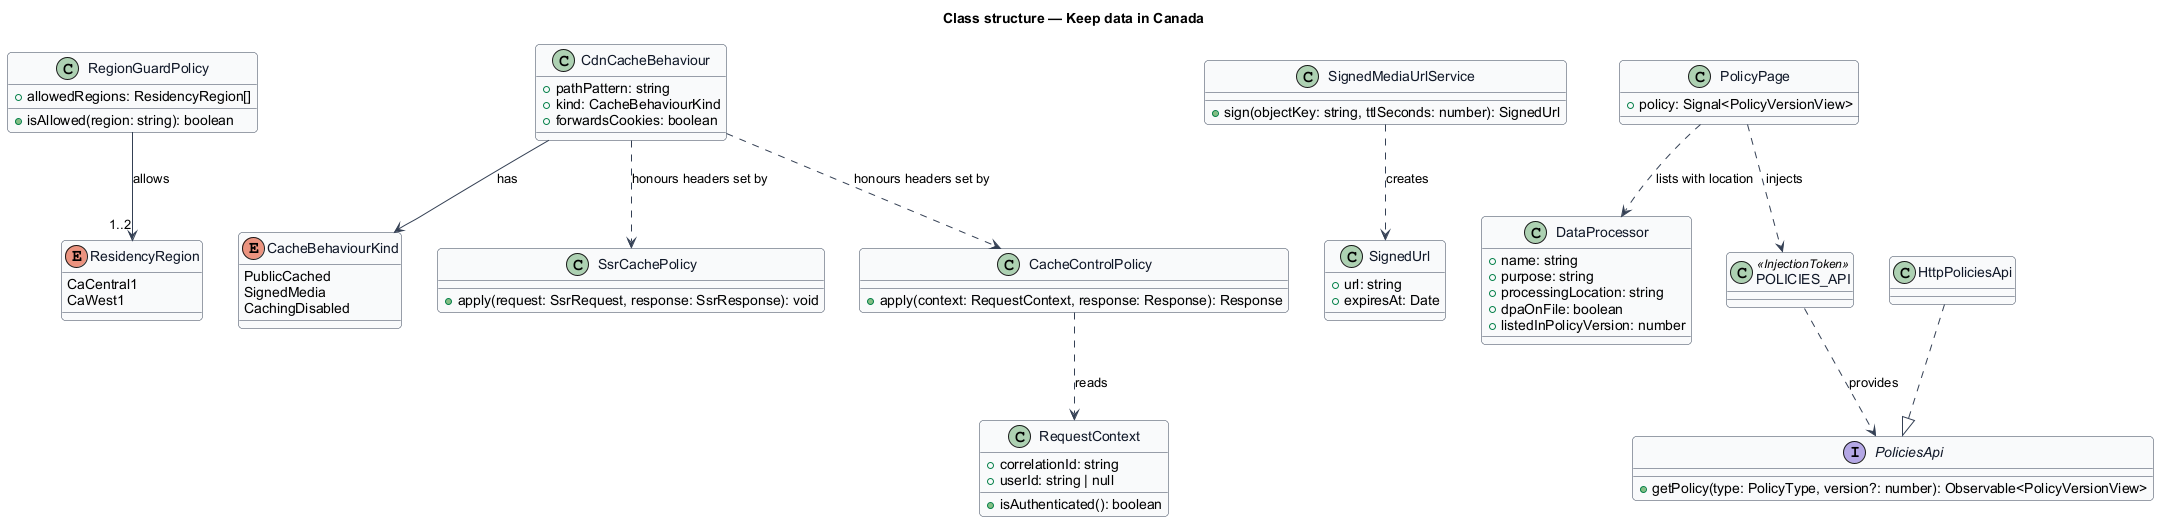

The diagram above was rendered by PlantUML. Its source (embedded in the PNG):
@startuml
' --- shared skin header ---
skinparam backgroundColor #FFFFFF
skinparam shadowing false
skinparam roundcorner 8
skinparam defaultFontName Arial
skinparam ArrowColor #344054
skinparam class {
  BorderColor #344054
  FontColor #101828
  BackgroundColor #F9FAFB
}
' --------------------------
title Class structure — Keep data in Canada

enum ResidencyRegion {
  CaCentral1
  CaWest1
}
enum CacheBehaviourKind {
  PublicCached
  SignedMedia
  CachingDisabled
}
class RegionGuardPolicy {
  +allowedRegions: ResidencyRegion[]
  +isAllowed(region: string): boolean
}
class CdnCacheBehaviour {
  +pathPattern: string
  +kind: CacheBehaviourKind
  +forwardsCookies: boolean
}
class SsrCachePolicy {
  +apply(request: SsrRequest, response: SsrResponse): void
}
class CacheControlPolicy {
  +apply(context: RequestContext, response: Response): Response
}
class RequestContext {
  +correlationId: string
  +userId: string | null
  +isAuthenticated(): boolean
}
class SignedMediaUrlService {
  +sign(objectKey: string, ttlSeconds: number): SignedUrl
}
class SignedUrl {
  +url: string
  +expiresAt: Date
}
class DataProcessor {
  +name: string
  +purpose: string
  +processingLocation: string
  +dpaOnFile: boolean
  +listedInPolicyVersion: number
}
class PolicyPage {
  +policy: Signal<PolicyVersionView>
}
interface PoliciesApi {
  +getPolicy(type: PolicyType, version?: number): Observable<PolicyVersionView>
}
class HttpPoliciesApi
class "POLICIES_API" as POLICIES_API <<InjectionToken>>
RegionGuardPolicy --> "1..2" ResidencyRegion : allows
CdnCacheBehaviour --> CacheBehaviourKind : has
CacheControlPolicy ..> RequestContext : reads
SignedMediaUrlService ..> SignedUrl : creates
CdnCacheBehaviour ..> SsrCachePolicy : honours headers set by
CdnCacheBehaviour ..> CacheControlPolicy : honours headers set by
HttpPoliciesApi ..|> PoliciesApi
POLICIES_API ..> PoliciesApi : provides
PolicyPage ..> POLICIES_API : injects
PolicyPage ..> DataProcessor : lists with location
@enduml